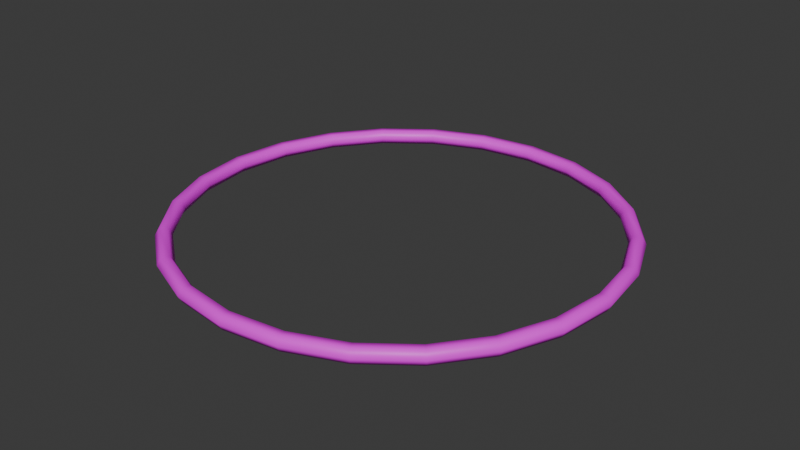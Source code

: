 # Source: hula_hoop.blend  (saved by Blender 4.4.32; exported with 4.5.12 LTS)
import bpy
from mathutils import Matrix  # noqa: F401  (used for matrix-valued properties, if any)

bpy.ops.wm.read_factory_settings(use_empty=True)
scene = bpy.context.scene
scene.name = 'Scene'

# ---- collections
col_collection = bpy.data.collections.new('Collection'); scene.collection.children.link(col_collection)

# ---- images (referenced by path relative to the original .blend; pixels are not part of the script)
import os
ASSET_DIR = os.environ.get("B2B_ASSET_DIR", "")  # directory of the original .blend (textures are referenced by path, not embedded)
HERE = os.path.dirname(os.path.abspath(__file__))  # packed textures are extracted next to this script under _unpacked/

def load_image(name, relpath, width, height, colorspace="sRGB"):
    """Load a texture the original file referenced (path relative to the .blend, or extracted next to this script)."""
    p = next((c for c in (os.path.join(HERE, relpath), os.path.join(ASSET_DIR, relpath)) if relpath and os.path.exists(c)), "")
    if p:
        img = bpy.data.images.load(p, check_existing=True)
        img.name = name
    else:  # same state as the original file: an image datablock whose file is absent (Cycles renders it pink)
        img = bpy.data.images.new(name, width, height)
        img.source = "FILE"
        img.filepath = "//" + (relpath or name)
    img.colorspace_settings.name = colorspace
    return img
img_pandamat_png = load_image('PandaMat.png', 'PandaMat.png', 1024, 1024, 'sRGB')

# ---- materials (node trees are filled in below, after node groups)
mat_pandamat = bpy.data.materials.new('PandaMat')
mat_pandamat.roughness = 0.5

# ---- material node trees
mat_pandamat.use_nodes = True; mat_pandamat.node_tree.nodes.clear()
_N = mat_pandamat.node_tree.nodes; _L = mat_pandamat.node_tree.links
n0 = _N.new('ShaderNodeBsdfPrincipled'); n0.name = 'Principled BSDF'; n0.location = (10, 300)
n0.inputs[27].default_value = (0.0, 0.0, 0.0, 1.0)
n0.inputs[28].default_value = 1.0
n1 = _N.new('ShaderNodeOutputMaterial'); n1.name = 'Material Output'; n1.location = (300, 300)
n2 = _N.new('ShaderNodeNormalMap'); n2.name = 'Normal Map'; n2.location = (-300, -300)
n2.label = 'Normal/Map'
n2.inputs[0].default_value = 0.0
n3 = _N.new('ShaderNodeTexImage'); n3.name = 'Image Texture'; n3.location = (-300, 600)
n3.image = img_pandamat_png
_L.new(n0.outputs[0], n1.inputs[0])
_L.new(n2.outputs[0], n0.inputs[5])
_L.new(n3.outputs[0], n0.inputs[0])
n1.is_active_output = True

# ---- world
world_world = bpy.data.worlds.new('World'); scene.world = world_world
world_world.use_nodes = True; world_world.node_tree.nodes.clear()
_N = world_world.node_tree.nodes; _L = world_world.node_tree.links
n0 = _N.new('ShaderNodeOutputWorld'); n0.name = 'World Output'; n0.location = (300, 300)
n1 = _N.new('ShaderNodeBackground'); n1.name = 'Background'; n1.location = (10, 300)
n1.inputs[0].default_value = (0.05088, 0.05088, 0.05088, 1.0)
_L.new(n1.outputs[0], n0.inputs[0])
n0.is_active_output = True
world_world.color = (0.05088, 0.05088, 0.05088)
world_world.sun_shadow_jitter_overblur = 0.0

# ---- meshes
me_torus_006 = bpy.data.meshes.new('Torus.006')
me_torus_006.from_pydata([(41.5, 0.0, 0.0), (40.75, 1.299, 0.0), (39.25, 1.299, 0.0), (38.5, 1.837e-16, 0.0), (39.25, -1.299, 0.0), (40.75, -1.299, 0.0), (40.09, 0.0, -10.74), (39.36, 1.299, -10.55), (37.91, 1.299, -10.16), (37.19, 1.837e-16, -9.965), (37.91, -1.299, -10.16), (39.36, -1.299, -10.55), (35.94, 0.0, -20.75), (35.29, 1.299, -20.38), (33.99, 1.299, -19.63), (33.34, 1.837e-16, -19.25), (33.99, -1.299, -19.63), (35.29, -1.299, -20.38), (29.34, 0.0, -29.34), (28.81, 1.299, -28.81), (27.75, 1.299, -27.75), (27.22, 1.837e-16, -27.22), (27.75, -1.299, -27.75), (28.81, -1.299, -28.81), (20.75, 0.0, -35.94), (20.37, 1.299, -35.29), (19.62, 1.299, -33.99), (19.25, 1.837e-16, -33.34), (19.62, -1.299, -33.99), (20.37, -1.299, -35.29), (10.74, 0.0, -40.09), (10.55, 1.299, -39.36), (10.16, 1.299, -37.91), (9.965, 1.837e-16, -37.19), (10.16, -1.299, -37.91), (10.55, -1.299, -39.36), (3.133e-06, 0.0, -41.5), (3.077e-06, 1.299, -40.75), (2.963e-06, 1.299, -39.25), (2.907e-06, 1.837e-16, -38.5), (2.963e-06, -1.299, -39.25), (3.077e-06, -1.299, -40.75), (-10.74, 0.0, -40.09), (-10.55, 1.299, -39.36), (-10.16, 1.299, -37.91), (-9.965, 1.837e-16, -37.19), (-10.16, -1.299, -37.91), (-10.55, -1.299, -39.36), (-20.75, 0.0, -35.94), (-20.37, 1.299, -35.29), (-19.62, 1.299, -33.99), (-19.25, 1.837e-16, -33.34), (-19.62, -1.299, -33.99), (-20.37, -1.299, -35.29), (-29.34, 0.0, -29.34), (-28.81, 1.299, -28.81), (-27.75, 1.299, -27.75), (-27.22, 1.837e-16, -27.22), (-27.75, -1.299, -27.75), (-28.81, -1.299, -28.81), (-35.94, 0.0, -20.75), (-35.29, 1.299, -20.38), (-33.99, 1.299, -19.63), (-33.34, 1.837e-16, -19.25), (-33.99, -1.299, -19.63), (-35.29, -1.299, -20.38), (-40.09, 0.0, -10.74), (-39.36, 1.299, -10.55), (-37.91, 1.299, -10.16), (-37.19, 1.837e-16, -9.965), (-37.91, -1.299, -10.16), (-39.36, -1.299, -10.55), (-41.5, 0.0, -3.628e-06), (-40.75, 1.299, -3.562e-06), (-39.25, 1.299, -3.431e-06), (-38.5, 1.837e-16, -3.366e-06), (-39.25, -1.299, -3.431e-06), (-40.75, -1.299, -3.562e-06), (-40.09, 0.0, 10.74), (-39.36, 1.299, 10.55), (-37.91, 1.299, 10.16), (-37.19, 1.837e-16, 9.965), (-37.91, -1.299, 10.16), (-39.36, -1.299, 10.55), (-35.94, 0.0, 20.75), (-35.29, 1.299, 20.37), (-33.99, 1.299, 19.62), (-33.34, 1.837e-16, 19.25), (-33.99, -1.299, 19.62), (-35.29, -1.299, 20.37), (-29.34, 0.0, 29.34), (-28.81, 1.299, 28.81), (-27.75, 1.299, 27.75), (-27.22, 1.837e-16, 27.22), (-27.75, -1.299, 27.75), (-28.81, -1.299, 28.81), (-20.75, 0.0, 35.94), (-20.37, 1.299, 35.29), (-19.62, 1.299, 33.99), (-19.25, 1.837e-16, 33.34), (-19.62, -1.299, 33.99), (-20.37, -1.299, 35.29), (-10.74, 0.0, 40.09), (-10.55, 1.299, 39.36), (-10.16, 1.299, 37.91), (-9.965, 1.837e-16, 37.19), (-10.16, -1.299, 37.91), (-10.55, -1.299, 39.36), (3.133e-06, 0.0, 41.5), (3.077e-06, 1.299, 40.75), (2.963e-06, 1.299, 39.25), (2.907e-06, 1.837e-16, 38.5), (2.963e-06, -1.299, 39.25), (3.077e-06, -1.299, 40.75), (10.74, 0.0, 40.09), (10.55, 1.299, 39.36), (10.16, 1.299, 37.91), (9.965, 1.837e-16, 37.19), (10.16, -1.299, 37.91), (10.55, -1.299, 39.36), (20.75, 0.0, 35.94), (20.37, 1.299, 35.29), (19.62, 1.299, 33.99), (19.25, 1.837e-16, 33.34), (19.62, -1.299, 33.99), (20.37, -1.299, 35.29), (29.34, 0.0, 29.34), (28.81, 1.299, 28.81), (27.75, 1.299, 27.75), (27.22, 1.837e-16, 27.22), (27.75, -1.299, 27.75), (28.81, -1.299, 28.81), (35.94, 0.0, 20.75), (35.29, 1.299, 20.38), (33.99, 1.299, 19.63), (33.34, 1.837e-16, 19.25), (33.99, -1.299, 19.63), (35.29, -1.299, 20.38), (40.09, 0.0, 10.74), (39.36, 1.299, 10.55), (37.91, 1.299, 10.16), (37.19, 1.837e-16, 9.965), (37.91, -1.299, 10.16), (39.36, -1.299, 10.55)], [], [(0, 6, 7, 1), (1, 7, 8, 2), (2, 8, 9, 3), (3, 9, 10, 4), (4, 10, 11, 5), (5, 11, 6, 0), (6, 12, 13, 7), (7, 13, 14, 8), (8, 14, 15, 9), (9, 15, 16, 10), (10, 16, 17, 11), (11, 17, 12, 6), (12, 18, 19, 13), (13, 19, 20, 14), (14, 20, 21, 15), (15, 21, 22, 16), (16, 22, 23, 17), (17, 23, 18, 12), (18, 24, 25, 19), (19, 25, 26, 20), (20, 26, 27, 21), (21, 27, 28, 22), (22, 28, 29, 23), (23, 29, 24, 18), (24, 30, 31, 25), (25, 31, 32, 26), (26, 32, 33, 27), (27, 33, 34, 28), (28, 34, 35, 29), (29, 35, 30, 24), (30, 36, 37, 31), (31, 37, 38, 32), (32, 38, 39, 33), (33, 39, 40, 34), (34, 40, 41, 35), (35, 41, 36, 30), (36, 42, 43, 37), (37, 43, 44, 38), (38, 44, 45, 39), (39, 45, 46, 40), (40, 46, 47, 41), (41, 47, 42, 36), (42, 48, 49, 43), (43, 49, 50, 44), (44, 50, 51, 45), (45, 51, 52, 46), (46, 52, 53, 47), (47, 53, 48, 42), (48, 54, 55, 49), (49, 55, 56, 50), (50, 56, 57, 51), (51, 57, 58, 52), (52, 58, 59, 53), (53, 59, 54, 48), (54, 60, 61, 55), (55, 61, 62, 56), (56, 62, 63, 57), (57, 63, 64, 58), (58, 64, 65, 59), (59, 65, 60, 54), (60, 66, 67, 61), (61, 67, 68, 62), (62, 68, 69, 63), (63, 69, 70, 64), (64, 70, 71, 65), (65, 71, 66, 60), (66, 72, 73, 67), (67, 73, 74, 68), (68, 74, 75, 69), (69, 75, 76, 70), (70, 76, 77, 71), (71, 77, 72, 66), (72, 78, 79, 73), (73, 79, 80, 74), (74, 80, 81, 75), (75, 81, 82, 76), (76, 82, 83, 77), (77, 83, 78, 72), (78, 84, 85, 79), (79, 85, 86, 80), (80, 86, 87, 81), (81, 87, 88, 82), (82, 88, 89, 83), (83, 89, 84, 78), (84, 90, 91, 85), (85, 91, 92, 86), (86, 92, 93, 87), (87, 93, 94, 88), (88, 94, 95, 89), (89, 95, 90, 84), (90, 96, 97, 91), (91, 97, 98, 92), (92, 98, 99, 93), (93, 99, 100, 94), (94, 100, 101, 95), (95, 101, 96, 90), (96, 102, 103, 97), (97, 103, 104, 98), (98, 104, 105, 99), (99, 105, 106, 100), (100, 106, 107, 101), (101, 107, 102, 96), (102, 108, 109, 103), (103, 109, 110, 104), (104, 110, 111, 105), (105, 111, 112, 106), (106, 112, 113, 107), (107, 113, 108, 102), (108, 114, 115, 109), (109, 115, 116, 110), (110, 116, 117, 111), (111, 117, 118, 112), (112, 118, 119, 113), (113, 119, 114, 108), (114, 120, 121, 115), (115, 121, 122, 116), (116, 122, 123, 117), (117, 123, 124, 118), (118, 124, 125, 119), (119, 125, 120, 114), (120, 126, 127, 121), (121, 127, 128, 122), (122, 128, 129, 123), (123, 129, 130, 124), (124, 130, 131, 125), (125, 131, 126, 120), (126, 132, 133, 127), (127, 133, 134, 128), (128, 134, 135, 129), (129, 135, 136, 130), (130, 136, 137, 131), (131, 137, 132, 126), (132, 138, 139, 133), (133, 139, 140, 134), (134, 140, 141, 135), (135, 141, 142, 136), (136, 142, 143, 137), (137, 143, 138, 132), (138, 0, 1, 139), (139, 1, 2, 140), (140, 2, 3, 141), (141, 3, 4, 142), (142, 4, 5, 143), (143, 5, 0, 138)])
me_torus_006.polygons.foreach_set('use_smooth', [True] * 144)
_uv = me_torus_006.uv_layers.new(name='UVMap')
_uv.uv.foreach_set('vector', [0.3307, 0.7252, 0.3309, 0.7266, 0.3307, 0.7266, 0.3305, 0.7252, 0.3305, 0.7252, 0.3307, 0.7266, 0.3306, 0.7267, 0.3304, 0.7253, 0.3229, 0.7313, 0.3235, 0.7306, 0.3237, 0.7307, 0.3231, 0.7314, 0.324, 0.7341, 0.3239, 0.7355, 0.3237, 0.7355, 0.3238, 0.7341, 0.3282, 0.7439, 0.3289, 0.7435, 0.3289, 0.7437, 0.3282, 0.7441, 0.3284, 0.7442, 0.3288, 0.7455, 0.3286, 0.7456, 0.3282, 0.7443, 0.3309, 0.7266, 0.3309, 0.7281, 0.3307, 0.7281, 0.3307, 0.7266, 0.3307, 0.7266, 0.3307, 0.7281, 0.3306, 0.7281, 0.3306, 0.7267, 0.3311, 0.7329, 0.3305, 0.7322, 0.3307, 0.7321, 0.3312, 0.7328, 0.3239, 0.7355, 0.324, 0.7369, 0.3238, 0.7369, 0.3237, 0.7355, 0.3289, 0.7435, 0.3295, 0.7428, 0.3296, 0.7429, 0.3289, 0.7437, 0.3288, 0.7455, 0.3294, 0.7465, 0.3293, 0.7466, 0.3286, 0.7456, 0.3309, 0.7281, 0.3307, 0.7296, 0.3305, 0.7295, 0.3307, 0.7281, 0.3307, 0.7281, 0.3305, 0.7295, 0.3304, 0.7294, 0.3306, 0.7281, 0.3305, 0.7322, 0.33, 0.7311, 0.3302, 0.7311, 0.3307, 0.7321, 0.324, 0.7369, 0.3243, 0.7381, 0.3241, 0.7381, 0.3238, 0.7369, 0.3295, 0.7428, 0.33, 0.7418, 0.3301, 0.7419, 0.3296, 0.7429, 0.3296, 0.7429, 0.3301, 0.7419, 0.3303, 0.742, 0.3298, 0.743, 0.3307, 0.7296, 0.3303, 0.7308, 0.3301, 0.7308, 0.3305, 0.7295, 0.3305, 0.7295, 0.3301, 0.7308, 0.33, 0.7307, 0.3304, 0.7294, 0.33, 0.7311, 0.3297, 0.7299, 0.3299, 0.7299, 0.3302, 0.7311, 0.3243, 0.7381, 0.3247, 0.7391, 0.3245, 0.7392, 0.3241, 0.7381, 0.33, 0.7418, 0.3304, 0.7406, 0.3305, 0.7406, 0.3301, 0.7419, 0.3301, 0.7419, 0.3305, 0.7406, 0.3307, 0.7407, 0.3303, 0.742, 0.3303, 0.7308, 0.3298, 0.7319, 0.3296, 0.7318, 0.3301, 0.7308, 0.3301, 0.7308, 0.3296, 0.7318, 0.3295, 0.7317, 0.33, 0.7307, 0.3297, 0.7299, 0.3296, 0.7285, 0.3298, 0.7285, 0.3299, 0.7299, 0.3247, 0.7391, 0.3253, 0.7398, 0.3251, 0.7399, 0.3245, 0.7392, 0.3304, 0.7406, 0.3306, 0.7392, 0.3307, 0.7392, 0.3305, 0.7406, 0.3305, 0.7406, 0.3307, 0.7392, 0.3309, 0.7392, 0.3307, 0.7407, 0.3295, 0.7335, 0.3288, 0.7324, 0.329, 0.7324, 0.3296, 0.7334, 0.3296, 0.7318, 0.3289, 0.7326, 0.3289, 0.7324, 0.3295, 0.7317, 0.3296, 0.7285, 0.3297, 0.7271, 0.3299, 0.7271, 0.3298, 0.7285, 0.3298, 0.7285, 0.3299, 0.7271, 0.33, 0.7271, 0.3299, 0.7286, 0.3306, 0.7392, 0.3306, 0.7378, 0.3307, 0.7378, 0.3307, 0.7392, 0.3307, 0.7392, 0.3307, 0.7378, 0.3309, 0.7377, 0.3309, 0.7392, 0.3288, 0.7324, 0.3284, 0.7312, 0.3286, 0.7311, 0.329, 0.7324, 0.3289, 0.7326, 0.3282, 0.7329, 0.3282, 0.7327, 0.3289, 0.7324, 0.3297, 0.7271, 0.33, 0.7258, 0.3302, 0.7258, 0.3299, 0.7271, 0.3269, 0.7307, 0.3263, 0.7314, 0.3261, 0.7313, 0.3267, 0.7306, 0.3306, 0.7378, 0.3304, 0.7364, 0.3305, 0.7363, 0.3307, 0.7378, 0.3307, 0.7378, 0.3305, 0.7363, 0.3307, 0.7363, 0.3309, 0.7377, 0.3284, 0.7312, 0.3281, 0.7298, 0.3283, 0.7297, 0.3286, 0.7311, 0.3282, 0.7329, 0.3274, 0.7329, 0.3274, 0.7327, 0.3282, 0.7327, 0.33, 0.7258, 0.3305, 0.7246, 0.3307, 0.7247, 0.3302, 0.7258, 0.3263, 0.7314, 0.3259, 0.7324, 0.3257, 0.7324, 0.3261, 0.7313, 0.3304, 0.7364, 0.33, 0.7352, 0.3301, 0.7351, 0.3305, 0.7363, 0.3305, 0.7363, 0.3301, 0.7351, 0.3303, 0.735, 0.3307, 0.7363, 0.3281, 0.7298, 0.328, 0.7283, 0.3282, 0.7283, 0.3283, 0.7297, 0.3274, 0.7329, 0.3267, 0.7326, 0.3267, 0.7324, 0.3274, 0.7327, 0.3305, 0.7246, 0.3311, 0.7236, 0.3312, 0.7237, 0.3307, 0.7247, 0.3259, 0.7324, 0.3256, 0.7336, 0.3254, 0.7336, 0.3257, 0.7324, 0.33, 0.7352, 0.3295, 0.7342, 0.3296, 0.734, 0.3301, 0.7351, 0.3301, 0.7351, 0.3296, 0.734, 0.3298, 0.734, 0.3303, 0.735, 0.328, 0.7283, 0.3281, 0.7268, 0.3283, 0.7268, 0.3282, 0.7283, 0.3267, 0.7326, 0.326, 0.7318, 0.3261, 0.7317, 0.3267, 0.7324, 0.3267, 0.7324, 0.3261, 0.7317, 0.3263, 0.7316, 0.3269, 0.7323, 0.3256, 0.7336, 0.3255, 0.735, 0.3253, 0.735, 0.3254, 0.7336, 0.3295, 0.7342, 0.3289, 0.7335, 0.3289, 0.7333, 0.3296, 0.734, 0.3311, 0.7368, 0.3305, 0.7378, 0.3303, 0.7377, 0.3309, 0.7367, 0.3281, 0.7268, 0.3284, 0.7255, 0.3286, 0.7256, 0.3283, 0.7268, 0.326, 0.7318, 0.3255, 0.7308, 0.3256, 0.7307, 0.3261, 0.7317, 0.3261, 0.7317, 0.3256, 0.7307, 0.3258, 0.7306, 0.3263, 0.7316, 0.3255, 0.735, 0.3256, 0.7364, 0.3254, 0.7364, 0.3253, 0.735, 0.3289, 0.7335, 0.3282, 0.7331, 0.3282, 0.7329, 0.3289, 0.7333, 0.3305, 0.7378, 0.33, 0.7391, 0.3298, 0.739, 0.3303, 0.7377, 0.3284, 0.7255, 0.3288, 0.7244, 0.329, 0.7245, 0.3286, 0.7256, 0.3255, 0.7308, 0.3251, 0.7295, 0.3252, 0.7294, 0.3256, 0.7307, 0.3256, 0.7307, 0.3252, 0.7294, 0.3254, 0.7294, 0.3258, 0.7306, 0.3256, 0.7364, 0.3259, 0.7377, 0.3257, 0.7378, 0.3254, 0.7364, 0.3282, 0.7331, 0.3274, 0.7331, 0.3274, 0.7329, 0.3282, 0.7329, 0.33, 0.7391, 0.3298, 0.7405, 0.3295, 0.7404, 0.3298, 0.739, 0.3288, 0.7244, 0.3295, 0.7236, 0.3296, 0.7237, 0.329, 0.7245, 0.3251, 0.7295, 0.3249, 0.7281, 0.325, 0.7281, 0.3252, 0.7294, 0.3252, 0.7294, 0.325, 0.7281, 0.3252, 0.7281, 0.3254, 0.7294, 0.3259, 0.7377, 0.3263, 0.7389, 0.3261, 0.7389, 0.3257, 0.7378, 0.3274, 0.7331, 0.3267, 0.7335, 0.3267, 0.7333, 0.3274, 0.7329, 0.3298, 0.7405, 0.3297, 0.7419, 0.3294, 0.7419, 0.3295, 0.7404, 0.3194, 0.7357, 0.32, 0.7364, 0.3198, 0.7365, 0.3192, 0.7358, 0.3249, 0.7281, 0.3249, 0.7266, 0.325, 0.7267, 0.325, 0.7281, 0.325, 0.7281, 0.325, 0.7267, 0.3252, 0.7267, 0.3252, 0.7281, 0.3263, 0.7389, 0.3269, 0.7398, 0.3267, 0.7399, 0.3261, 0.7389, 0.3267, 0.7335, 0.3261, 0.7342, 0.326, 0.734, 0.3267, 0.7333, 0.3297, 0.7419, 0.3298, 0.7433, 0.3295, 0.7434, 0.3294, 0.7419, 0.32, 0.7364, 0.3206, 0.7375, 0.3204, 0.7375, 0.3198, 0.7365, 0.3249, 0.7266, 0.3251, 0.7252, 0.3252, 0.7253, 0.325, 0.7267, 0.325, 0.7267, 0.3252, 0.7253, 0.3254, 0.7253, 0.3252, 0.7267, 0.3263, 0.7343, 0.3258, 0.7353, 0.3256, 0.7352, 0.3261, 0.7342, 0.3261, 0.7342, 0.3256, 0.7352, 0.3255, 0.7351, 0.326, 0.734, 0.3298, 0.7433, 0.33, 0.7446, 0.3298, 0.7447, 0.3295, 0.7434, 0.3206, 0.7375, 0.321, 0.7388, 0.3208, 0.7388, 0.3204, 0.7375, 0.3251, 0.7252, 0.3255, 0.7239, 0.3256, 0.7241, 0.3252, 0.7253, 0.3252, 0.7253, 0.3256, 0.7241, 0.3258, 0.7241, 0.3254, 0.7253, 0.3258, 0.7353, 0.3254, 0.7365, 0.3252, 0.7364, 0.3256, 0.7352, 0.3256, 0.7352, 0.3252, 0.7364, 0.3251, 0.7363, 0.3255, 0.7351, 0.33, 0.7446, 0.3305, 0.7457, 0.3303, 0.7458, 0.3298, 0.7447, 0.321, 0.7388, 0.3212, 0.7402, 0.321, 0.7402, 0.3208, 0.7388, 0.3255, 0.7239, 0.326, 0.7229, 0.3261, 0.7231, 0.3256, 0.7241, 0.3256, 0.7241, 0.3261, 0.7231, 0.3263, 0.7232, 0.3258, 0.7241, 0.3254, 0.7365, 0.3252, 0.7378, 0.325, 0.7378, 0.3252, 0.7364, 0.3252, 0.7364, 0.325, 0.7378, 0.3249, 0.7378, 0.3251, 0.7363, 0.3305, 0.7457, 0.3311, 0.7465, 0.3309, 0.7466, 0.3303, 0.7458, 0.3212, 0.7402, 0.3212, 0.7417, 0.321, 0.7417, 0.321, 0.7402, 0.326, 0.7229, 0.3267, 0.7222, 0.3267, 0.7224, 0.3261, 0.7231, 0.3235, 0.7399, 0.3229, 0.7389, 0.3231, 0.7389, 0.3237, 0.7398, 0.3252, 0.7378, 0.3252, 0.7392, 0.325, 0.7392, 0.325, 0.7378, 0.325, 0.7378, 0.325, 0.7392, 0.3249, 0.7392, 0.3249, 0.7378, 0.3213, 0.7402, 0.3213, 0.7417, 0.3212, 0.7417, 0.3212, 0.7402, 0.3212, 0.7417, 0.321, 0.7431, 0.3208, 0.7431, 0.321, 0.7417, 0.3267, 0.7222, 0.3274, 0.7218, 0.3274, 0.722, 0.3267, 0.7224, 0.3229, 0.7389, 0.3225, 0.7378, 0.3227, 0.7377, 0.3231, 0.7389, 0.3252, 0.7392, 0.3254, 0.7405, 0.3252, 0.7406, 0.325, 0.7392, 0.325, 0.7392, 0.3252, 0.7406, 0.3251, 0.7406, 0.3249, 0.7392, 0.3294, 0.7368, 0.3288, 0.7376, 0.3286, 0.7375, 0.3293, 0.7367, 0.321, 0.7431, 0.3206, 0.7444, 0.3204, 0.7444, 0.3208, 0.7431, 0.3274, 0.7218, 0.3282, 0.7218, 0.3282, 0.722, 0.3274, 0.722, 0.3225, 0.7378, 0.3222, 0.7364, 0.3224, 0.7364, 0.3227, 0.7377, 0.3254, 0.7405, 0.3258, 0.7417, 0.3256, 0.7418, 0.3252, 0.7406, 0.3252, 0.7406, 0.3256, 0.7418, 0.3255, 0.7419, 0.3251, 0.7406, 0.3288, 0.7376, 0.3284, 0.7387, 0.3282, 0.7386, 0.3286, 0.7375, 0.3206, 0.7444, 0.32, 0.7455, 0.3198, 0.7454, 0.3204, 0.7444, 0.3282, 0.7218, 0.3289, 0.7222, 0.3289, 0.7224, 0.3282, 0.722, 0.3222, 0.7364, 0.3221, 0.735, 0.3223, 0.735, 0.3224, 0.7364, 0.3258, 0.7417, 0.3263, 0.7427, 0.3261, 0.7428, 0.3256, 0.7418, 0.3256, 0.7418, 0.3261, 0.7428, 0.326, 0.7429, 0.3255, 0.7419, 0.3284, 0.7387, 0.3281, 0.74, 0.3279, 0.7399, 0.3282, 0.7386, 0.32, 0.7455, 0.3194, 0.7462, 0.3192, 0.7461, 0.3198, 0.7454, 0.3289, 0.7222, 0.3296, 0.7229, 0.3295, 0.7231, 0.3289, 0.7224, 0.3221, 0.735, 0.3222, 0.7336, 0.3224, 0.7336, 0.3223, 0.735, 0.3253, 0.7307, 0.3247, 0.7316, 0.3245, 0.7316, 0.3251, 0.7306, 0.3261, 0.7428, 0.3267, 0.7435, 0.3267, 0.7437, 0.326, 0.7429, 0.3281, 0.74, 0.328, 0.7414, 0.3278, 0.7414, 0.3279, 0.7399, 0.3298, 0.7228, 0.3303, 0.7239, 0.3301, 0.7239, 0.3296, 0.7229, 0.3296, 0.7229, 0.3301, 0.7239, 0.33, 0.7241, 0.3295, 0.7231, 0.3222, 0.7336, 0.3225, 0.7324, 0.3227, 0.7324, 0.3224, 0.7336, 0.3247, 0.7316, 0.3243, 0.7328, 0.3241, 0.7328, 0.3245, 0.7316, 0.3267, 0.7435, 0.3274, 0.7439, 0.3274, 0.7441, 0.3267, 0.7437, 0.328, 0.7414, 0.3281, 0.7428, 0.3279, 0.7429, 0.3278, 0.7414, 0.3303, 0.7239, 0.3307, 0.7252, 0.3305, 0.7252, 0.3301, 0.7239, 0.3301, 0.7239, 0.3305, 0.7252, 0.3304, 0.7253, 0.33, 0.7241, 0.3225, 0.7324, 0.3229, 0.7313, 0.3231, 0.7314, 0.3227, 0.7324, 0.3243, 0.7328, 0.324, 0.7341, 0.3238, 0.7341, 0.3241, 0.7328, 0.3274, 0.7439, 0.3282, 0.7439, 0.3282, 0.7441, 0.3274, 0.7441, 0.3281, 0.7428, 0.3284, 0.7442, 0.3282, 0.7443, 0.3279, 0.7429])
me_torus_006.materials.append(mat_pandamat)
me_torus_006.update()

# ---- objects
ob_hulahoop = bpy.data.objects.new('HulaHoop', me_torus_006)

# ---- transforms, parenting, visibility, modifiers, constraints
ob_hulahoop.location = (0.0, 0.0, 0.0)
ob_hulahoop.rotation_euler = (1.571, -0.0, 0.0)
ob_hulahoop.scale = (0.01, 0.01, 0.01)
ob_hulahoop.color = (0.8, 0.8, 0.8, 1.0)

# ---- collection membership
col_collection.objects.link(ob_hulahoop)

# ---- scene / render settings (as saved in the file)
scene.frame_start = 1; scene.frame_end = 250; scene.frame_set(1)
scene.render.engine = 'BLENDER_EEVEE_NEXT'
bpy.context.view_layer.update()

# ---- added for rendering (the .blend has no active camera and no usable light): camera, sun
cam_auto = bpy.data.cameras.new('AutoCamera')
cam_auto.lens = 50.0
cam_auto.sensor_width = 36.0
cam_auto.clip_end = 1000.0
ob_auto_camera = bpy.data.objects.new('AutoCamera', cam_auto)
scene.collection.objects.link(ob_auto_camera)
ob_auto_camera.location = (1.08629, -1.30355, 0.869034)
ob_auto_camera.rotation_euler = (1.09748, -7.21219e-08, 0.694738)
scene.camera = ob_auto_camera
light_auto_sun = bpy.data.lights.new('AutoSun', 'SUN')
light_auto_sun.energy = 3.0
light_auto_sun.angle = 0.0523599
ob_auto_sun = bpy.data.objects.new('AutoSun', light_auto_sun)
scene.collection.objects.link(ob_auto_sun)
ob_auto_sun.rotation_euler = (0.872665, 0.174533, 0.523599)
bpy.context.view_layer.update()
